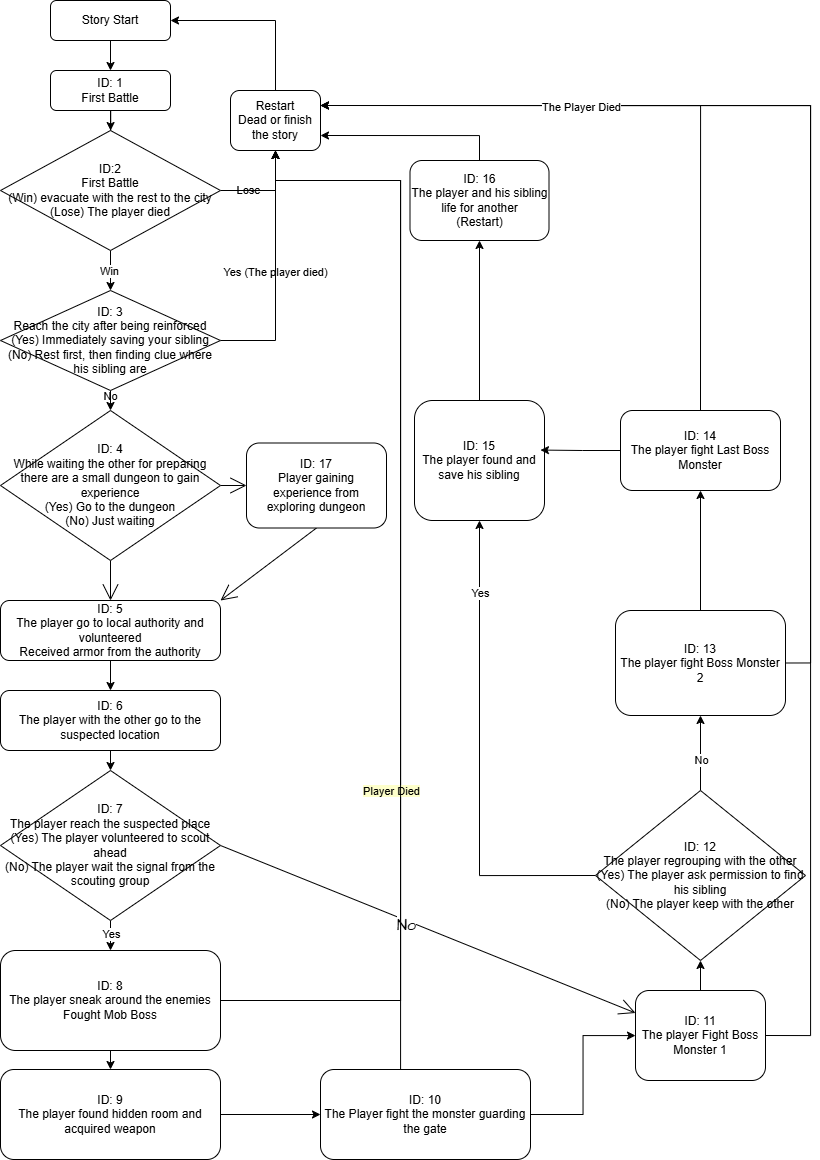

The diagram above was exported from draw.io. Its source (the exported page's mxGraphModel, read from the mxfile embedded in the PNG):
<mxGraphModel dx="1917" dy="848" grid="1" gridSize="10" guides="1" tooltips="1" connect="1" arrows="1" fold="1" page="1" pageScale="1" pageWidth="827" pageHeight="1169" math="0" shadow="0">
  <root>
    <mxCell id="WIyWlLk6GJQsqaUBKTNV-0" />
    <mxCell id="WIyWlLk6GJQsqaUBKTNV-1" parent="WIyWlLk6GJQsqaUBKTNV-0" />
    <mxCell id="mtnPTCt0OndQD3Xk38aj-56" style="edgeStyle=orthogonalEdgeStyle;rounded=0;orthogonalLoop=1;jettySize=auto;html=1;exitX=0.5;exitY=1;exitDx=0;exitDy=0;entryX=0.5;entryY=0;entryDx=0;entryDy=0;" parent="WIyWlLk6GJQsqaUBKTNV-1" source="WIyWlLk6GJQsqaUBKTNV-3" target="mtnPTCt0OndQD3Xk38aj-0" edge="1">
      <mxGeometry relative="1" as="geometry" />
    </mxCell>
    <mxCell id="WIyWlLk6GJQsqaUBKTNV-3" value="Story Start" style="rounded=1;whiteSpace=wrap;html=1;fontSize=12;glass=0;strokeWidth=1;shadow=0;labelBackgroundColor=none;" parent="WIyWlLk6GJQsqaUBKTNV-1" vertex="1">
      <mxGeometry x="50" y="10" width="120" height="40" as="geometry" />
    </mxCell>
    <mxCell id="mtnPTCt0OndQD3Xk38aj-11" value="" style="edgeStyle=orthogonalEdgeStyle;rounded=0;orthogonalLoop=1;jettySize=auto;html=1;labelBackgroundColor=none;fontColor=default;" parent="WIyWlLk6GJQsqaUBKTNV-1" source="mtnPTCt0OndQD3Xk38aj-0" target="mtnPTCt0OndQD3Xk38aj-10" edge="1">
      <mxGeometry relative="1" as="geometry" />
    </mxCell>
    <mxCell id="mtnPTCt0OndQD3Xk38aj-0" value="ID: 1&lt;div&gt;First Battle&lt;/div&gt;" style="rounded=1;whiteSpace=wrap;html=1;labelBackgroundColor=none;" parent="WIyWlLk6GJQsqaUBKTNV-1" vertex="1">
      <mxGeometry x="50" y="80" width="120" height="40" as="geometry" />
    </mxCell>
    <mxCell id="mtnPTCt0OndQD3Xk38aj-6" value="No" style="edgeStyle=orthogonalEdgeStyle;rounded=0;orthogonalLoop=1;jettySize=auto;html=1;exitX=0.5;exitY=1;exitDx=0;exitDy=0;entryX=0.5;entryY=0;entryDx=0;entryDy=0;labelBackgroundColor=none;fontColor=default;" parent="WIyWlLk6GJQsqaUBKTNV-1" source="mtnPTCt0OndQD3Xk38aj-2" target="Z4IivHJVn8PCxzZL7RM--3" edge="1">
      <mxGeometry x="-0.3333" relative="1" as="geometry">
        <mxPoint as="offset" />
      </mxGeometry>
    </mxCell>
    <mxCell id="mtnPTCt0OndQD3Xk38aj-8" value="Yes (The player died)" style="edgeStyle=orthogonalEdgeStyle;rounded=0;orthogonalLoop=1;jettySize=auto;html=1;exitX=1;exitY=0.5;exitDx=0;exitDy=0;labelBackgroundColor=none;fontColor=default;" parent="WIyWlLk6GJQsqaUBKTNV-1" source="mtnPTCt0OndQD3Xk38aj-2" target="mtnPTCt0OndQD3Xk38aj-7" edge="1">
      <mxGeometry relative="1" as="geometry" />
    </mxCell>
    <mxCell id="mtnPTCt0OndQD3Xk38aj-2" value="ID: 3&lt;div&gt;Reach the city after being reinforced&lt;br&gt;&lt;div&gt;(Yes) Immediately saving your sibling&lt;/div&gt;&lt;div&gt;(No) Rest first, then finding clue where his sibling are&lt;/div&gt;&lt;/div&gt;" style="rhombus;whiteSpace=wrap;html=1;labelBackgroundColor=none;" parent="WIyWlLk6GJQsqaUBKTNV-1" vertex="1">
      <mxGeometry y="300" width="220" height="100" as="geometry" />
    </mxCell>
    <mxCell id="mtnPTCt0OndQD3Xk38aj-15" style="edgeStyle=orthogonalEdgeStyle;rounded=0;orthogonalLoop=1;jettySize=auto;html=1;exitX=0.5;exitY=1;exitDx=0;exitDy=0;entryX=0.5;entryY=0;entryDx=0;entryDy=0;labelBackgroundColor=none;fontColor=default;" parent="WIyWlLk6GJQsqaUBKTNV-1" source="mtnPTCt0OndQD3Xk38aj-5" target="mtnPTCt0OndQD3Xk38aj-14" edge="1">
      <mxGeometry relative="1" as="geometry" />
    </mxCell>
    <mxCell id="mtnPTCt0OndQD3Xk38aj-5" value="ID: 5&lt;div&gt;The player go to local authority and volunteered&lt;/div&gt;&lt;div&gt;Received armor from the authority&lt;/div&gt;" style="rounded=1;whiteSpace=wrap;html=1;labelBackgroundColor=none;" parent="WIyWlLk6GJQsqaUBKTNV-1" vertex="1">
      <mxGeometry y="610" width="220" height="60" as="geometry" />
    </mxCell>
    <mxCell id="mtnPTCt0OndQD3Xk38aj-9" style="edgeStyle=orthogonalEdgeStyle;rounded=0;orthogonalLoop=1;jettySize=auto;html=1;exitX=0.5;exitY=0;exitDx=0;exitDy=0;entryX=1;entryY=0.5;entryDx=0;entryDy=0;labelBackgroundColor=none;fontColor=default;" parent="WIyWlLk6GJQsqaUBKTNV-1" source="mtnPTCt0OndQD3Xk38aj-7" target="WIyWlLk6GJQsqaUBKTNV-3" edge="1">
      <mxGeometry relative="1" as="geometry" />
    </mxCell>
    <mxCell id="mtnPTCt0OndQD3Xk38aj-7" value="Restart&lt;div&gt;Dead or finish the story&lt;/div&gt;" style="rounded=1;whiteSpace=wrap;html=1;labelBackgroundColor=none;" parent="WIyWlLk6GJQsqaUBKTNV-1" vertex="1">
      <mxGeometry x="230" y="100" width="90" height="60" as="geometry" />
    </mxCell>
    <mxCell id="mtnPTCt0OndQD3Xk38aj-12" value="" style="edgeStyle=orthogonalEdgeStyle;rounded=0;orthogonalLoop=1;jettySize=auto;html=1;labelBackgroundColor=none;fontColor=default;" parent="WIyWlLk6GJQsqaUBKTNV-1" source="mtnPTCt0OndQD3Xk38aj-10" target="mtnPTCt0OndQD3Xk38aj-2" edge="1">
      <mxGeometry relative="1" as="geometry" />
    </mxCell>
    <mxCell id="mtnPTCt0OndQD3Xk38aj-48" value="Win" style="edgeLabel;html=1;align=center;verticalAlign=middle;resizable=0;points=[];" parent="mtnPTCt0OndQD3Xk38aj-12" vertex="1" connectable="0">
      <mxGeometry x="-0.0222" y="-2" relative="1" as="geometry">
        <mxPoint as="offset" />
      </mxGeometry>
    </mxCell>
    <mxCell id="mtnPTCt0OndQD3Xk38aj-13" value="Lose" style="edgeStyle=orthogonalEdgeStyle;rounded=0;orthogonalLoop=1;jettySize=auto;html=1;exitX=1;exitY=0.5;exitDx=0;exitDy=0;entryX=0.5;entryY=1;entryDx=0;entryDy=0;labelBackgroundColor=none;fontColor=default;" parent="WIyWlLk6GJQsqaUBKTNV-1" source="mtnPTCt0OndQD3Xk38aj-10" target="mtnPTCt0OndQD3Xk38aj-7" edge="1">
      <mxGeometry x="-0.4286" relative="1" as="geometry">
        <mxPoint as="offset" />
      </mxGeometry>
    </mxCell>
    <mxCell id="mtnPTCt0OndQD3Xk38aj-10" value="ID:2&lt;div&gt;First Battle&lt;/div&gt;&lt;div&gt;(Win) evacuate with the rest to the city&lt;/div&gt;&lt;div&gt;(Lose) The player died&lt;/div&gt;" style="rhombus;whiteSpace=wrap;html=1;labelBackgroundColor=none;" parent="WIyWlLk6GJQsqaUBKTNV-1" vertex="1">
      <mxGeometry y="140" width="220" height="120" as="geometry" />
    </mxCell>
    <mxCell id="mtnPTCt0OndQD3Xk38aj-17" style="edgeStyle=orthogonalEdgeStyle;rounded=0;orthogonalLoop=1;jettySize=auto;html=1;exitX=0.5;exitY=1;exitDx=0;exitDy=0;entryX=0.5;entryY=0;entryDx=0;entryDy=0;labelBackgroundColor=none;fontColor=default;" parent="WIyWlLk6GJQsqaUBKTNV-1" source="mtnPTCt0OndQD3Xk38aj-14" target="mtnPTCt0OndQD3Xk38aj-16" edge="1">
      <mxGeometry relative="1" as="geometry" />
    </mxCell>
    <mxCell id="mtnPTCt0OndQD3Xk38aj-14" value="ID: 6&lt;div&gt;The player with the other go to the suspected location&lt;/div&gt;" style="rounded=1;whiteSpace=wrap;html=1;labelBackgroundColor=none;" parent="WIyWlLk6GJQsqaUBKTNV-1" vertex="1">
      <mxGeometry y="700" width="220" height="60" as="geometry" />
    </mxCell>
    <mxCell id="mtnPTCt0OndQD3Xk38aj-19" style="edgeStyle=orthogonalEdgeStyle;rounded=0;orthogonalLoop=1;jettySize=auto;html=1;exitX=0.5;exitY=1;exitDx=0;exitDy=0;entryX=0.5;entryY=0;entryDx=0;entryDy=0;labelBackgroundColor=none;fontColor=default;" parent="WIyWlLk6GJQsqaUBKTNV-1" source="mtnPTCt0OndQD3Xk38aj-16" target="mtnPTCt0OndQD3Xk38aj-18" edge="1">
      <mxGeometry relative="1" as="geometry" />
    </mxCell>
    <mxCell id="mtnPTCt0OndQD3Xk38aj-44" value="Yes" style="edgeLabel;html=1;align=center;verticalAlign=middle;resizable=0;points=[];" parent="mtnPTCt0OndQD3Xk38aj-19" vertex="1" connectable="0">
      <mxGeometry x="-0.5605" y="-2" relative="1" as="geometry">
        <mxPoint x="2" y="7" as="offset" />
      </mxGeometry>
    </mxCell>
    <mxCell id="Z4IivHJVn8PCxzZL7RM--0" style="edgeStyle=none;curved=1;rounded=0;orthogonalLoop=1;jettySize=auto;html=1;exitX=1;exitY=0.5;exitDx=0;exitDy=0;entryX=0;entryY=0.25;entryDx=0;entryDy=0;fontFamily=Architects Daughter;fontSource=https%3A%2F%2Ffonts.googleapis.com%2Fcss%3Ffamily%3DArchitects%2BDaughter;fontSize=16;startSize=14;endArrow=open;endSize=14;sourcePerimeterSpacing=8;targetPerimeterSpacing=8;" edge="1" parent="WIyWlLk6GJQsqaUBKTNV-1" source="mtnPTCt0OndQD3Xk38aj-16" target="mtnPTCt0OndQD3Xk38aj-28">
      <mxGeometry relative="1" as="geometry" />
    </mxCell>
    <mxCell id="Z4IivHJVn8PCxzZL7RM--1" value="No" style="edgeLabel;html=1;align=center;verticalAlign=middle;resizable=0;points=[];fontSize=16;fontFamily=Architects Daughter;fontSource=https%3A%2F%2Ffonts.googleapis.com%2Fcss%3Ffamily%3DArchitects%2BDaughter;" vertex="1" connectable="0" parent="Z4IivHJVn8PCxzZL7RM--0">
      <mxGeometry x="-0.0984" y="-4" relative="1" as="geometry">
        <mxPoint as="offset" />
      </mxGeometry>
    </mxCell>
    <mxCell id="mtnPTCt0OndQD3Xk38aj-16" value="ID: 7&lt;div&gt;The player reach the suspected place&lt;/div&gt;&lt;div&gt;(Yes) The player volunteered to scout ahead&lt;/div&gt;&lt;div&gt;(No) The player wait the signal from the scouting group&lt;/div&gt;" style="rhombus;whiteSpace=wrap;html=1;labelBackgroundColor=none;" parent="WIyWlLk6GJQsqaUBKTNV-1" vertex="1">
      <mxGeometry y="780" width="220" height="150" as="geometry" />
    </mxCell>
    <mxCell id="mtnPTCt0OndQD3Xk38aj-21" style="edgeStyle=orthogonalEdgeStyle;rounded=0;orthogonalLoop=1;jettySize=auto;html=1;exitX=0.5;exitY=1;exitDx=0;exitDy=0;entryX=0.5;entryY=0;entryDx=0;entryDy=0;labelBackgroundColor=none;fontColor=default;" parent="WIyWlLk6GJQsqaUBKTNV-1" source="mtnPTCt0OndQD3Xk38aj-18" target="mtnPTCt0OndQD3Xk38aj-20" edge="1">
      <mxGeometry relative="1" as="geometry" />
    </mxCell>
    <mxCell id="mtnPTCt0OndQD3Xk38aj-25" style="edgeStyle=orthogonalEdgeStyle;rounded=0;orthogonalLoop=1;jettySize=auto;html=1;exitX=1;exitY=0.5;exitDx=0;exitDy=0;entryX=0.5;entryY=1;entryDx=0;entryDy=0;labelBackgroundColor=none;fontColor=default;" parent="WIyWlLk6GJQsqaUBKTNV-1" source="mtnPTCt0OndQD3Xk38aj-18" target="mtnPTCt0OndQD3Xk38aj-7" edge="1">
      <mxGeometry relative="1" as="geometry">
        <Array as="points">
          <mxPoint x="400" y="1010" />
          <mxPoint x="400" y="190" />
          <mxPoint x="275" y="190" />
        </Array>
      </mxGeometry>
    </mxCell>
    <mxCell id="mtnPTCt0OndQD3Xk38aj-26" value="&lt;span style=&quot;background-color: rgb(254, 255, 203);&quot;&gt;Player Died&lt;/span&gt;" style="edgeLabel;html=1;align=center;verticalAlign=middle;resizable=0;points=[];labelBackgroundColor=none;" parent="mtnPTCt0OndQD3Xk38aj-25" vertex="1" connectable="0">
      <mxGeometry x="-0.6092" relative="1" as="geometry">
        <mxPoint x="-10" y="-164" as="offset" />
      </mxGeometry>
    </mxCell>
    <mxCell id="mtnPTCt0OndQD3Xk38aj-18" value="ID: 8&lt;div&gt;The player sneak around the enemies&lt;/div&gt;&lt;div&gt;Fought Mob Boss&lt;/div&gt;" style="rounded=1;whiteSpace=wrap;html=1;labelBackgroundColor=none;" parent="WIyWlLk6GJQsqaUBKTNV-1" vertex="1">
      <mxGeometry y="960" width="220" height="100" as="geometry" />
    </mxCell>
    <mxCell id="mtnPTCt0OndQD3Xk38aj-23" style="edgeStyle=orthogonalEdgeStyle;rounded=0;orthogonalLoop=1;jettySize=auto;html=1;exitX=1;exitY=0.5;exitDx=0;exitDy=0;entryX=0;entryY=0.5;entryDx=0;entryDy=0;labelBackgroundColor=none;fontColor=default;" parent="WIyWlLk6GJQsqaUBKTNV-1" source="mtnPTCt0OndQD3Xk38aj-20" target="mtnPTCt0OndQD3Xk38aj-22" edge="1">
      <mxGeometry relative="1" as="geometry" />
    </mxCell>
    <mxCell id="mtnPTCt0OndQD3Xk38aj-20" value="ID: 9&lt;div&gt;The player found hidden room and acquired weapon&lt;/div&gt;" style="rounded=1;whiteSpace=wrap;html=1;labelBackgroundColor=none;" parent="WIyWlLk6GJQsqaUBKTNV-1" vertex="1">
      <mxGeometry y="1079" width="220" height="90" as="geometry" />
    </mxCell>
    <mxCell id="mtnPTCt0OndQD3Xk38aj-27" style="edgeStyle=orthogonalEdgeStyle;rounded=0;orthogonalLoop=1;jettySize=auto;html=1;entryX=0.5;entryY=1;entryDx=0;entryDy=0;labelBackgroundColor=none;fontColor=default;" parent="WIyWlLk6GJQsqaUBKTNV-1" source="mtnPTCt0OndQD3Xk38aj-22" target="mtnPTCt0OndQD3Xk38aj-7" edge="1">
      <mxGeometry relative="1" as="geometry">
        <Array as="points">
          <mxPoint x="400" y="190" />
          <mxPoint x="275" y="190" />
        </Array>
      </mxGeometry>
    </mxCell>
    <mxCell id="mtnPTCt0OndQD3Xk38aj-29" style="edgeStyle=orthogonalEdgeStyle;rounded=0;orthogonalLoop=1;jettySize=auto;html=1;exitX=1;exitY=0.5;exitDx=0;exitDy=0;" parent="WIyWlLk6GJQsqaUBKTNV-1" source="mtnPTCt0OndQD3Xk38aj-22" target="mtnPTCt0OndQD3Xk38aj-28" edge="1">
      <mxGeometry relative="1" as="geometry" />
    </mxCell>
    <mxCell id="mtnPTCt0OndQD3Xk38aj-22" value="ID: 10&lt;div&gt;The Player fight the monster guarding the gate&lt;/div&gt;" style="rounded=1;whiteSpace=wrap;html=1;labelBackgroundColor=none;" parent="WIyWlLk6GJQsqaUBKTNV-1" vertex="1">
      <mxGeometry x="320" y="1079" width="210" height="90" as="geometry" />
    </mxCell>
    <mxCell id="mtnPTCt0OndQD3Xk38aj-35" style="edgeStyle=orthogonalEdgeStyle;rounded=0;orthogonalLoop=1;jettySize=auto;html=1;exitX=0.5;exitY=0;exitDx=0;exitDy=0;entryX=0.5;entryY=1;entryDx=0;entryDy=0;" parent="WIyWlLk6GJQsqaUBKTNV-1" source="mtnPTCt0OndQD3Xk38aj-28" target="mtnPTCt0OndQD3Xk38aj-32" edge="1">
      <mxGeometry relative="1" as="geometry" />
    </mxCell>
    <mxCell id="mtnPTCt0OndQD3Xk38aj-57" style="edgeStyle=orthogonalEdgeStyle;rounded=0;orthogonalLoop=1;jettySize=auto;html=1;exitX=1;exitY=0.5;exitDx=0;exitDy=0;entryX=1;entryY=0.25;entryDx=0;entryDy=0;" parent="WIyWlLk6GJQsqaUBKTNV-1" source="mtnPTCt0OndQD3Xk38aj-28" target="mtnPTCt0OndQD3Xk38aj-7" edge="1">
      <mxGeometry relative="1" as="geometry">
        <Array as="points">
          <mxPoint x="810" y="1045" />
          <mxPoint x="810" y="115" />
        </Array>
      </mxGeometry>
    </mxCell>
    <mxCell id="mtnPTCt0OndQD3Xk38aj-28" value="ID: 11&lt;div&gt;The player Fight Boss Monster 1&lt;/div&gt;" style="rounded=1;whiteSpace=wrap;html=1;" parent="WIyWlLk6GJQsqaUBKTNV-1" vertex="1">
      <mxGeometry x="635" y="1000" width="130" height="90" as="geometry" />
    </mxCell>
    <mxCell id="mtnPTCt0OndQD3Xk38aj-37" style="edgeStyle=orthogonalEdgeStyle;rounded=0;orthogonalLoop=1;jettySize=auto;html=1;exitX=0.5;exitY=0;exitDx=0;exitDy=0;entryX=0.5;entryY=1;entryDx=0;entryDy=0;" parent="WIyWlLk6GJQsqaUBKTNV-1" source="mtnPTCt0OndQD3Xk38aj-32" target="mtnPTCt0OndQD3Xk38aj-33" edge="1">
      <mxGeometry relative="1" as="geometry" />
    </mxCell>
    <mxCell id="mtnPTCt0OndQD3Xk38aj-43" value="No" style="edgeLabel;html=1;align=center;verticalAlign=middle;resizable=0;points=[];" parent="mtnPTCt0OndQD3Xk38aj-37" vertex="1" connectable="0">
      <mxGeometry x="-0.163" relative="1" as="geometry">
        <mxPoint as="offset" />
      </mxGeometry>
    </mxCell>
    <mxCell id="mtnPTCt0OndQD3Xk38aj-39" style="edgeStyle=orthogonalEdgeStyle;rounded=0;orthogonalLoop=1;jettySize=auto;html=1;exitX=0;exitY=0.5;exitDx=0;exitDy=0;entryX=0.5;entryY=1;entryDx=0;entryDy=0;" parent="WIyWlLk6GJQsqaUBKTNV-1" source="mtnPTCt0OndQD3Xk38aj-32" target="mtnPTCt0OndQD3Xk38aj-36" edge="1">
      <mxGeometry relative="1" as="geometry" />
    </mxCell>
    <mxCell id="mtnPTCt0OndQD3Xk38aj-42" value="Yes" style="edgeLabel;html=1;align=center;verticalAlign=middle;resizable=0;points=[];" parent="mtnPTCt0OndQD3Xk38aj-39" vertex="1" connectable="0">
      <mxGeometry x="0.1001" y="2" relative="1" as="geometry">
        <mxPoint x="2" y="-140" as="offset" />
      </mxGeometry>
    </mxCell>
    <mxCell id="mtnPTCt0OndQD3Xk38aj-32" value="&lt;div&gt;ID: 12&lt;/div&gt;The player regrouping with the other&lt;div&gt;(Yes) The player ask permission to find his sibling&lt;/div&gt;&lt;div&gt;(No) The player keep with the other&lt;/div&gt;" style="rhombus;whiteSpace=wrap;html=1;" parent="WIyWlLk6GJQsqaUBKTNV-1" vertex="1">
      <mxGeometry x="595" y="800" width="210" height="170" as="geometry" />
    </mxCell>
    <mxCell id="mtnPTCt0OndQD3Xk38aj-40" style="edgeStyle=orthogonalEdgeStyle;rounded=0;orthogonalLoop=1;jettySize=auto;html=1;exitX=0.5;exitY=0;exitDx=0;exitDy=0;entryX=0.5;entryY=1;entryDx=0;entryDy=0;" parent="WIyWlLk6GJQsqaUBKTNV-1" source="mtnPTCt0OndQD3Xk38aj-33" target="mtnPTCt0OndQD3Xk38aj-34" edge="1">
      <mxGeometry relative="1" as="geometry" />
    </mxCell>
    <mxCell id="mtnPTCt0OndQD3Xk38aj-54" style="edgeStyle=orthogonalEdgeStyle;rounded=0;orthogonalLoop=1;jettySize=auto;html=1;exitX=1;exitY=0.5;exitDx=0;exitDy=0;entryX=1;entryY=0.25;entryDx=0;entryDy=0;" parent="WIyWlLk6GJQsqaUBKTNV-1" source="mtnPTCt0OndQD3Xk38aj-33" target="mtnPTCt0OndQD3Xk38aj-7" edge="1">
      <mxGeometry relative="1" as="geometry">
        <mxPoint x="795" y="702" as="sourcePoint" />
        <mxPoint x="330" y="120" as="targetPoint" />
        <Array as="points">
          <mxPoint x="810" y="672" />
          <mxPoint x="810" y="115" />
        </Array>
      </mxGeometry>
    </mxCell>
    <mxCell id="mtnPTCt0OndQD3Xk38aj-33" value="ID: 13&lt;div&gt;The player fight Boss Monster 2&lt;/div&gt;" style="rounded=1;whiteSpace=wrap;html=1;" parent="WIyWlLk6GJQsqaUBKTNV-1" vertex="1">
      <mxGeometry x="615" y="620" width="170" height="105" as="geometry" />
    </mxCell>
    <mxCell id="mtnPTCt0OndQD3Xk38aj-52" style="edgeStyle=orthogonalEdgeStyle;rounded=0;orthogonalLoop=1;jettySize=auto;html=1;exitX=0.5;exitY=0;exitDx=0;exitDy=0;entryX=1;entryY=0.25;entryDx=0;entryDy=0;" parent="WIyWlLk6GJQsqaUBKTNV-1" source="mtnPTCt0OndQD3Xk38aj-34" target="mtnPTCt0OndQD3Xk38aj-7" edge="1">
      <mxGeometry relative="1" as="geometry" />
    </mxCell>
    <mxCell id="mtnPTCt0OndQD3Xk38aj-53" value="The Player Died" style="edgeLabel;html=1;align=center;verticalAlign=middle;resizable=0;points=[];" parent="mtnPTCt0OndQD3Xk38aj-52" vertex="1" connectable="0">
      <mxGeometry x="-0.3758" y="3" relative="1" as="geometry">
        <mxPoint x="-117" y="-90" as="offset" />
      </mxGeometry>
    </mxCell>
    <mxCell id="mtnPTCt0OndQD3Xk38aj-34" value="ID: 14&lt;div&gt;The player fight Last Boss Monster&lt;/div&gt;" style="rounded=1;whiteSpace=wrap;html=1;" parent="WIyWlLk6GJQsqaUBKTNV-1" vertex="1">
      <mxGeometry x="620" y="420" width="160" height="80" as="geometry" />
    </mxCell>
    <mxCell id="mtnPTCt0OndQD3Xk38aj-46" style="edgeStyle=orthogonalEdgeStyle;rounded=0;orthogonalLoop=1;jettySize=auto;html=1;exitX=0.5;exitY=0;exitDx=0;exitDy=0;entryX=0.5;entryY=1;entryDx=0;entryDy=0;" parent="WIyWlLk6GJQsqaUBKTNV-1" source="mtnPTCt0OndQD3Xk38aj-36" target="mtnPTCt0OndQD3Xk38aj-41" edge="1">
      <mxGeometry relative="1" as="geometry" />
    </mxCell>
    <mxCell id="mtnPTCt0OndQD3Xk38aj-36" value="ID: 15&lt;div&gt;The player found and save his sibling&lt;/div&gt;" style="rounded=1;whiteSpace=wrap;html=1;" parent="WIyWlLk6GJQsqaUBKTNV-1" vertex="1">
      <mxGeometry x="414" y="410" width="130" height="120" as="geometry" />
    </mxCell>
    <mxCell id="mtnPTCt0OndQD3Xk38aj-51" style="edgeStyle=orthogonalEdgeStyle;rounded=0;orthogonalLoop=1;jettySize=auto;html=1;exitX=0.5;exitY=0;exitDx=0;exitDy=0;entryX=1;entryY=0.75;entryDx=0;entryDy=0;" parent="WIyWlLk6GJQsqaUBKTNV-1" source="mtnPTCt0OndQD3Xk38aj-41" target="mtnPTCt0OndQD3Xk38aj-7" edge="1">
      <mxGeometry relative="1" as="geometry" />
    </mxCell>
    <mxCell id="mtnPTCt0OndQD3Xk38aj-41" value="ID: 16&lt;div&gt;The player and his sibling life for another&lt;/div&gt;&lt;div&gt;(Restart)&lt;/div&gt;" style="rounded=1;whiteSpace=wrap;html=1;" parent="WIyWlLk6GJQsqaUBKTNV-1" vertex="1">
      <mxGeometry x="409.5" y="170" width="139" height="80" as="geometry" />
    </mxCell>
    <mxCell id="mtnPTCt0OndQD3Xk38aj-45" style="edgeStyle=orthogonalEdgeStyle;rounded=0;orthogonalLoop=1;jettySize=auto;html=1;exitX=0;exitY=0.5;exitDx=0;exitDy=0;entryX=0.969;entryY=0.413;entryDx=0;entryDy=0;entryPerimeter=0;" parent="WIyWlLk6GJQsqaUBKTNV-1" source="mtnPTCt0OndQD3Xk38aj-34" target="mtnPTCt0OndQD3Xk38aj-36" edge="1">
      <mxGeometry relative="1" as="geometry" />
    </mxCell>
    <mxCell id="Z4IivHJVn8PCxzZL7RM--4" style="edgeStyle=none;curved=1;rounded=0;orthogonalLoop=1;jettySize=auto;html=1;exitX=0.5;exitY=1;exitDx=0;exitDy=0;entryX=0.5;entryY=0;entryDx=0;entryDy=0;fontFamily=Architects Daughter;fontSource=https%3A%2F%2Ffonts.googleapis.com%2Fcss%3Ffamily%3DArchitects%2BDaughter;fontSize=16;startSize=14;endArrow=open;endSize=14;sourcePerimeterSpacing=8;targetPerimeterSpacing=8;" edge="1" parent="WIyWlLk6GJQsqaUBKTNV-1" source="Z4IivHJVn8PCxzZL7RM--3" target="mtnPTCt0OndQD3Xk38aj-5">
      <mxGeometry relative="1" as="geometry" />
    </mxCell>
    <mxCell id="Z4IivHJVn8PCxzZL7RM--6" style="edgeStyle=none;curved=1;rounded=0;orthogonalLoop=1;jettySize=auto;html=1;exitX=1;exitY=0.5;exitDx=0;exitDy=0;entryX=0;entryY=0.5;entryDx=0;entryDy=0;fontFamily=Architects Daughter;fontSource=https%3A%2F%2Ffonts.googleapis.com%2Fcss%3Ffamily%3DArchitects%2BDaughter;fontSize=16;startSize=14;endArrow=open;endSize=14;sourcePerimeterSpacing=8;targetPerimeterSpacing=8;" edge="1" parent="WIyWlLk6GJQsqaUBKTNV-1" source="Z4IivHJVn8PCxzZL7RM--3" target="Z4IivHJVn8PCxzZL7RM--5">
      <mxGeometry relative="1" as="geometry" />
    </mxCell>
    <mxCell id="Z4IivHJVn8PCxzZL7RM--3" value="ID: 4&lt;div&gt;While waiting the other for preparing there are a small dungeon to gain experience&lt;/div&gt;&lt;div&gt;(Yes) Go to the dungeon&lt;/div&gt;&lt;div&gt;(No) Just waiting&lt;/div&gt;" style="rhombus;whiteSpace=wrap;html=1;labelBackgroundColor=none;" vertex="1" parent="WIyWlLk6GJQsqaUBKTNV-1">
      <mxGeometry y="420" width="220" height="150" as="geometry" />
    </mxCell>
    <mxCell id="Z4IivHJVn8PCxzZL7RM--7" style="edgeStyle=none;curved=1;rounded=0;orthogonalLoop=1;jettySize=auto;html=1;exitX=0.5;exitY=1;exitDx=0;exitDy=0;entryX=1;entryY=0;entryDx=0;entryDy=0;fontFamily=Architects Daughter;fontSource=https%3A%2F%2Ffonts.googleapis.com%2Fcss%3Ffamily%3DArchitects%2BDaughter;fontSize=16;startSize=14;endArrow=open;endSize=14;sourcePerimeterSpacing=8;targetPerimeterSpacing=8;" edge="1" parent="WIyWlLk6GJQsqaUBKTNV-1" source="Z4IivHJVn8PCxzZL7RM--5" target="mtnPTCt0OndQD3Xk38aj-5">
      <mxGeometry relative="1" as="geometry" />
    </mxCell>
    <mxCell id="Z4IivHJVn8PCxzZL7RM--5" value="ID: 17&lt;div&gt;Player gaining experience from exploring dungeon&lt;/div&gt;" style="rounded=1;whiteSpace=wrap;html=1;labelBackgroundColor=none;" vertex="1" parent="WIyWlLk6GJQsqaUBKTNV-1">
      <mxGeometry x="246" y="452.5" width="140" height="85" as="geometry" />
    </mxCell>
  </root>
</mxGraphModel>